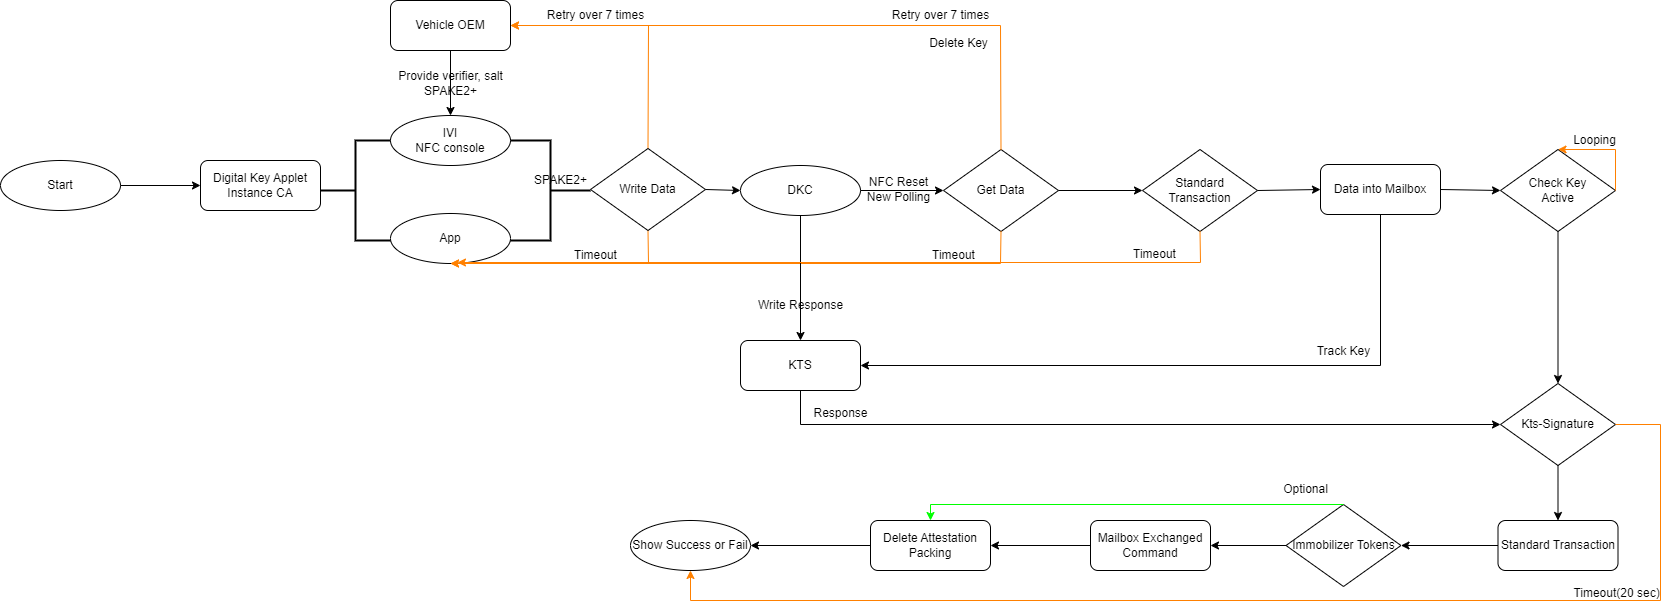

The diagram above was exported from draw.io. Its source (the exported page's mxGraphModel, read from the mxfile embedded in the PNG):
<mxGraphModel dx="1426" dy="903" grid="1" gridSize="10" guides="1" tooltips="1" connect="1" arrows="1" fold="1" page="1" pageScale="1" pageWidth="827" pageHeight="1169" background="#ffffff" math="0" shadow="0">
  <root>
    <mxCell id="0" />
    <mxCell id="1" parent="0" />
    <mxCell id="0n8VZnntUXMGH2_a13CR-2" value="Start" style="ellipse;whiteSpace=wrap;html=1;" vertex="1" parent="1">
      <mxGeometry x="100" y="280" width="120" height="50" as="geometry" />
    </mxCell>
    <mxCell id="0n8VZnntUXMGH2_a13CR-3" value="Digital Key Applet&lt;div&gt;Instance CA&lt;/div&gt;" style="rounded=1;whiteSpace=wrap;html=1;" vertex="1" parent="1">
      <mxGeometry x="300" y="280" width="120" height="50" as="geometry" />
    </mxCell>
    <mxCell id="0n8VZnntUXMGH2_a13CR-4" value="" style="endArrow=classic;html=1;rounded=0;exitX=1;exitY=0.5;exitDx=0;exitDy=0;entryX=0;entryY=0.5;entryDx=0;entryDy=0;" edge="1" parent="1" source="0n8VZnntUXMGH2_a13CR-2" target="0n8VZnntUXMGH2_a13CR-3">
      <mxGeometry width="50" height="50" relative="1" as="geometry">
        <mxPoint x="390" y="480" as="sourcePoint" />
        <mxPoint x="440" y="430" as="targetPoint" />
      </mxGeometry>
    </mxCell>
    <mxCell id="0n8VZnntUXMGH2_a13CR-5" value="IVI&lt;div&gt;NFC console&lt;/div&gt;" style="ellipse;whiteSpace=wrap;html=1;" vertex="1" parent="1">
      <mxGeometry x="490" y="235" width="120" height="50" as="geometry" />
    </mxCell>
    <mxCell id="0n8VZnntUXMGH2_a13CR-9" value="SPAKE2+" style="text;html=1;align=center;verticalAlign=middle;resizable=0;points=[];autosize=1;strokeColor=none;fillColor=none;" vertex="1" parent="1">
      <mxGeometry x="620" y="285" width="80" height="30" as="geometry" />
    </mxCell>
    <mxCell id="0n8VZnntUXMGH2_a13CR-10" value="App" style="ellipse;whiteSpace=wrap;html=1;" vertex="1" parent="1">
      <mxGeometry x="490" y="333" width="120" height="50" as="geometry" />
    </mxCell>
    <mxCell id="0n8VZnntUXMGH2_a13CR-11" value="" style="strokeWidth=2;html=1;shape=mxgraph.flowchart.annotation_2;align=left;labelPosition=right;pointerEvents=1;" vertex="1" parent="1">
      <mxGeometry x="420" y="260" width="70" height="100" as="geometry" />
    </mxCell>
    <mxCell id="0n8VZnntUXMGH2_a13CR-12" value="" style="strokeWidth=2;html=1;shape=mxgraph.flowchart.annotation_2;align=left;labelPosition=right;pointerEvents=1;rotation=-180;" vertex="1" parent="1">
      <mxGeometry x="610" y="260" width="80" height="100" as="geometry" />
    </mxCell>
    <mxCell id="0n8VZnntUXMGH2_a13CR-13" value="" style="endArrow=classic;html=1;rounded=0;exitX=0.5;exitY=1;exitDx=0;exitDy=0;entryX=0.5;entryY=1;entryDx=0;entryDy=0;strokeColor=#FF8000;" edge="1" parent="1" source="0n8VZnntUXMGH2_a13CR-20" target="0n8VZnntUXMGH2_a13CR-10">
      <mxGeometry width="50" height="50" relative="1" as="geometry">
        <mxPoint x="762" y="334" as="sourcePoint" />
        <mxPoint x="570" y="330" as="targetPoint" />
        <Array as="points">
          <mxPoint x="748" y="383" />
        </Array>
      </mxGeometry>
    </mxCell>
    <mxCell id="0n8VZnntUXMGH2_a13CR-14" value="Timeout" style="text;html=1;align=center;verticalAlign=middle;resizable=0;points=[];autosize=1;strokeColor=none;fillColor=none;" vertex="1" parent="1">
      <mxGeometry x="660" y="360" width="70" height="30" as="geometry" />
    </mxCell>
    <mxCell id="0n8VZnntUXMGH2_a13CR-15" value="Vehicle OEM" style="rounded=1;whiteSpace=wrap;html=1;" vertex="1" parent="1">
      <mxGeometry x="490" y="120" width="120" height="50" as="geometry" />
    </mxCell>
    <mxCell id="0n8VZnntUXMGH2_a13CR-16" value="" style="endArrow=classic;html=1;rounded=0;exitX=0.5;exitY=1;exitDx=0;exitDy=0;entryX=0.5;entryY=0;entryDx=0;entryDy=0;" edge="1" parent="1" source="0n8VZnntUXMGH2_a13CR-15" target="0n8VZnntUXMGH2_a13CR-5">
      <mxGeometry width="50" height="50" relative="1" as="geometry">
        <mxPoint x="460" y="180" as="sourcePoint" />
        <mxPoint x="510" y="130" as="targetPoint" />
      </mxGeometry>
    </mxCell>
    <mxCell id="0n8VZnntUXMGH2_a13CR-17" value="Provide verifier, salt&lt;div&gt;SPAKE2+&lt;/div&gt;" style="text;html=1;align=center;verticalAlign=middle;resizable=0;points=[];autosize=1;strokeColor=none;fillColor=none;" vertex="1" parent="1">
      <mxGeometry x="485" y="183" width="130" height="40" as="geometry" />
    </mxCell>
    <mxCell id="0n8VZnntUXMGH2_a13CR-18" value="" style="endArrow=classic;html=1;rounded=0;exitX=0.5;exitY=0;exitDx=0;exitDy=0;entryX=1;entryY=0.5;entryDx=0;entryDy=0;strokeColor=#FF8000;" edge="1" parent="1" source="0n8VZnntUXMGH2_a13CR-20" target="0n8VZnntUXMGH2_a13CR-15">
      <mxGeometry width="50" height="50" relative="1" as="geometry">
        <mxPoint x="759.96" y="280" as="sourcePoint" />
        <mxPoint x="710" y="130" as="targetPoint" />
        <Array as="points">
          <mxPoint x="748" y="145" />
        </Array>
      </mxGeometry>
    </mxCell>
    <mxCell id="0n8VZnntUXMGH2_a13CR-19" value="Retry over 7 times" style="text;html=1;align=center;verticalAlign=middle;resizable=0;points=[];autosize=1;strokeColor=none;fillColor=none;" vertex="1" parent="1">
      <mxGeometry x="635" y="120" width="120" height="30" as="geometry" />
    </mxCell>
    <mxCell id="0n8VZnntUXMGH2_a13CR-20" value="Write Data" style="rhombus;whiteSpace=wrap;html=1;" vertex="1" parent="1">
      <mxGeometry x="690" y="268" width="115" height="82" as="geometry" />
    </mxCell>
    <mxCell id="0n8VZnntUXMGH2_a13CR-21" value="DKC" style="ellipse;whiteSpace=wrap;html=1;" vertex="1" parent="1">
      <mxGeometry x="840" y="285" width="120" height="50" as="geometry" />
    </mxCell>
    <mxCell id="0n8VZnntUXMGH2_a13CR-22" value="" style="endArrow=classic;html=1;rounded=0;exitX=1;exitY=0.5;exitDx=0;exitDy=0;entryX=0;entryY=0.5;entryDx=0;entryDy=0;" edge="1" parent="1" source="0n8VZnntUXMGH2_a13CR-20" target="0n8VZnntUXMGH2_a13CR-21">
      <mxGeometry width="50" height="50" relative="1" as="geometry">
        <mxPoint x="660" y="470" as="sourcePoint" />
        <mxPoint x="710" y="420" as="targetPoint" />
      </mxGeometry>
    </mxCell>
    <mxCell id="0n8VZnntUXMGH2_a13CR-23" value="Get Data" style="rhombus;whiteSpace=wrap;html=1;" vertex="1" parent="1">
      <mxGeometry x="1043" y="269" width="115" height="82" as="geometry" />
    </mxCell>
    <mxCell id="0n8VZnntUXMGH2_a13CR-24" value="" style="endArrow=classic;html=1;rounded=0;entryX=0;entryY=0.5;entryDx=0;entryDy=0;exitX=1;exitY=0.5;exitDx=0;exitDy=0;" edge="1" parent="1" source="0n8VZnntUXMGH2_a13CR-21" target="0n8VZnntUXMGH2_a13CR-23">
      <mxGeometry width="50" height="50" relative="1" as="geometry">
        <mxPoint x="950" y="420" as="sourcePoint" />
        <mxPoint x="1000" y="370" as="targetPoint" />
      </mxGeometry>
    </mxCell>
    <mxCell id="0n8VZnntUXMGH2_a13CR-25" value="" style="endArrow=classic;html=1;rounded=0;exitX=0.5;exitY=1;exitDx=0;exitDy=0;entryX=0.5;entryY=1;entryDx=0;entryDy=0;strokeColor=#FF8000;" edge="1" parent="1" source="0n8VZnntUXMGH2_a13CR-23" target="0n8VZnntUXMGH2_a13CR-10">
      <mxGeometry width="50" height="50" relative="1" as="geometry">
        <mxPoint x="800" y="470" as="sourcePoint" />
        <mxPoint x="850" y="420" as="targetPoint" />
        <Array as="points">
          <mxPoint x="1100" y="383" />
        </Array>
      </mxGeometry>
    </mxCell>
    <mxCell id="0n8VZnntUXMGH2_a13CR-26" value="Timeout" style="text;html=1;align=center;verticalAlign=middle;resizable=0;points=[];autosize=1;strokeColor=none;fillColor=none;" vertex="1" parent="1">
      <mxGeometry x="1018" y="360" width="70" height="30" as="geometry" />
    </mxCell>
    <mxCell id="0n8VZnntUXMGH2_a13CR-27" value="" style="endArrow=classic;html=1;rounded=0;exitX=0.5;exitY=0;exitDx=0;exitDy=0;entryX=1;entryY=0.5;entryDx=0;entryDy=0;strokeColor=#FF8000;" edge="1" parent="1" source="0n8VZnntUXMGH2_a13CR-23" target="0n8VZnntUXMGH2_a13CR-15">
      <mxGeometry width="50" height="50" relative="1" as="geometry">
        <mxPoint x="890" y="470" as="sourcePoint" />
        <mxPoint x="940" y="420" as="targetPoint" />
        <Array as="points">
          <mxPoint x="1100" y="145" />
        </Array>
      </mxGeometry>
    </mxCell>
    <mxCell id="0n8VZnntUXMGH2_a13CR-28" value="Retry over 7 times" style="text;html=1;align=center;verticalAlign=middle;resizable=0;points=[];autosize=1;strokeColor=none;fillColor=none;" vertex="1" parent="1">
      <mxGeometry x="980" y="120" width="120" height="30" as="geometry" />
    </mxCell>
    <mxCell id="0n8VZnntUXMGH2_a13CR-29" value="Delete Key" style="text;html=1;align=center;verticalAlign=middle;resizable=0;points=[];autosize=1;strokeColor=none;fillColor=none;" vertex="1" parent="1">
      <mxGeometry x="1018" y="148" width="80" height="30" as="geometry" />
    </mxCell>
    <mxCell id="0n8VZnntUXMGH2_a13CR-30" value="KTS" style="rounded=1;whiteSpace=wrap;html=1;" vertex="1" parent="1">
      <mxGeometry x="840" y="460" width="120" height="50" as="geometry" />
    </mxCell>
    <mxCell id="0n8VZnntUXMGH2_a13CR-31" value="" style="endArrow=classic;html=1;rounded=0;entryX=0.5;entryY=0;entryDx=0;entryDy=0;exitX=0.5;exitY=1;exitDx=0;exitDy=0;" edge="1" parent="1" source="0n8VZnntUXMGH2_a13CR-21" target="0n8VZnntUXMGH2_a13CR-30">
      <mxGeometry width="50" height="50" relative="1" as="geometry">
        <mxPoint x="800" y="410" as="sourcePoint" />
        <mxPoint x="850" y="360" as="targetPoint" />
      </mxGeometry>
    </mxCell>
    <mxCell id="0n8VZnntUXMGH2_a13CR-32" value="Write Response" style="text;html=1;align=center;verticalAlign=middle;resizable=0;points=[];autosize=1;strokeColor=none;fillColor=none;" vertex="1" parent="1">
      <mxGeometry x="845" y="410" width="110" height="30" as="geometry" />
    </mxCell>
    <mxCell id="0n8VZnntUXMGH2_a13CR-33" value="Standard Transaction" style="rhombus;whiteSpace=wrap;html=1;" vertex="1" parent="1">
      <mxGeometry x="1242" y="269" width="115" height="82" as="geometry" />
    </mxCell>
    <mxCell id="0n8VZnntUXMGH2_a13CR-34" value="" style="endArrow=classic;html=1;rounded=0;entryX=0;entryY=0.5;entryDx=0;entryDy=0;exitX=1;exitY=0.5;exitDx=0;exitDy=0;" edge="1" parent="1" source="0n8VZnntUXMGH2_a13CR-23" target="0n8VZnntUXMGH2_a13CR-33">
      <mxGeometry width="50" height="50" relative="1" as="geometry">
        <mxPoint x="1080" y="460" as="sourcePoint" />
        <mxPoint x="1130" y="410" as="targetPoint" />
      </mxGeometry>
    </mxCell>
    <mxCell id="0n8VZnntUXMGH2_a13CR-35" value="" style="endArrow=classic;html=1;rounded=0;exitX=0.5;exitY=1;exitDx=0;exitDy=0;entryX=0.558;entryY=0.98;entryDx=0;entryDy=0;entryPerimeter=0;strokeColor=#FF8000;" edge="1" parent="1" source="0n8VZnntUXMGH2_a13CR-33" target="0n8VZnntUXMGH2_a13CR-10">
      <mxGeometry width="50" height="50" relative="1" as="geometry">
        <mxPoint x="1180" y="450" as="sourcePoint" />
        <mxPoint x="1230" y="400" as="targetPoint" />
        <Array as="points">
          <mxPoint x="1300" y="382" />
        </Array>
      </mxGeometry>
    </mxCell>
    <mxCell id="0n8VZnntUXMGH2_a13CR-36" value="Timeout" style="text;html=1;align=center;verticalAlign=middle;resizable=0;points=[];autosize=1;strokeColor=none;fillColor=none;" vertex="1" parent="1">
      <mxGeometry x="1219" y="359" width="70" height="30" as="geometry" />
    </mxCell>
    <mxCell id="0n8VZnntUXMGH2_a13CR-37" value="Data into Mailbox" style="rounded=1;whiteSpace=wrap;html=1;" vertex="1" parent="1">
      <mxGeometry x="1420" y="284" width="120" height="50" as="geometry" />
    </mxCell>
    <mxCell id="0n8VZnntUXMGH2_a13CR-38" value="" style="endArrow=classic;html=1;rounded=0;entryX=0;entryY=0.5;entryDx=0;entryDy=0;exitX=1;exitY=0.5;exitDx=0;exitDy=0;" edge="1" parent="1" source="0n8VZnntUXMGH2_a13CR-33" target="0n8VZnntUXMGH2_a13CR-37">
      <mxGeometry width="50" height="50" relative="1" as="geometry">
        <mxPoint x="1270" y="360" as="sourcePoint" />
        <mxPoint x="1320" y="310" as="targetPoint" />
      </mxGeometry>
    </mxCell>
    <mxCell id="0n8VZnntUXMGH2_a13CR-39" value="" style="endArrow=classic;html=1;rounded=0;exitX=0.5;exitY=1;exitDx=0;exitDy=0;entryX=1;entryY=0.5;entryDx=0;entryDy=0;" edge="1" parent="1" source="0n8VZnntUXMGH2_a13CR-37" target="0n8VZnntUXMGH2_a13CR-30">
      <mxGeometry width="50" height="50" relative="1" as="geometry">
        <mxPoint x="1300" y="410" as="sourcePoint" />
        <mxPoint x="1350" y="360" as="targetPoint" />
        <Array as="points">
          <mxPoint x="1480" y="485" />
        </Array>
      </mxGeometry>
    </mxCell>
    <mxCell id="0n8VZnntUXMGH2_a13CR-40" value="Track Key" style="text;html=1;align=center;verticalAlign=middle;resizable=0;points=[];autosize=1;strokeColor=none;fillColor=none;" vertex="1" parent="1">
      <mxGeometry x="1403" y="456" width="80" height="30" as="geometry" />
    </mxCell>
    <mxCell id="0n8VZnntUXMGH2_a13CR-41" value="NFC Reset&lt;div&gt;New Polling&lt;/div&gt;" style="text;html=1;align=center;verticalAlign=middle;resizable=0;points=[];autosize=1;strokeColor=none;fillColor=none;" vertex="1" parent="1">
      <mxGeometry x="953" y="289" width="90" height="40" as="geometry" />
    </mxCell>
    <mxCell id="0n8VZnntUXMGH2_a13CR-42" value="Check Key&lt;div&gt;Active&lt;/div&gt;" style="rhombus;whiteSpace=wrap;html=1;" vertex="1" parent="1">
      <mxGeometry x="1600" y="269" width="115" height="82" as="geometry" />
    </mxCell>
    <mxCell id="0n8VZnntUXMGH2_a13CR-43" value="" style="endArrow=classic;html=1;rounded=0;entryX=0;entryY=0.5;entryDx=0;entryDy=0;exitX=1;exitY=0.5;exitDx=0;exitDy=0;" edge="1" parent="1" source="0n8VZnntUXMGH2_a13CR-37" target="0n8VZnntUXMGH2_a13CR-42">
      <mxGeometry width="50" height="50" relative="1" as="geometry">
        <mxPoint x="1510" y="410" as="sourcePoint" />
        <mxPoint x="1560" y="360" as="targetPoint" />
      </mxGeometry>
    </mxCell>
    <mxCell id="0n8VZnntUXMGH2_a13CR-44" value="" style="endArrow=classic;html=1;rounded=0;exitX=1;exitY=0.5;exitDx=0;exitDy=0;entryX=0.5;entryY=0;entryDx=0;entryDy=0;strokeColor=#FF8000;" edge="1" parent="1" source="0n8VZnntUXMGH2_a13CR-42" target="0n8VZnntUXMGH2_a13CR-42">
      <mxGeometry width="50" height="50" relative="1" as="geometry">
        <mxPoint x="1760" y="340" as="sourcePoint" />
        <mxPoint x="1810" y="290" as="targetPoint" />
        <Array as="points">
          <mxPoint x="1715" y="269" />
        </Array>
      </mxGeometry>
    </mxCell>
    <mxCell id="0n8VZnntUXMGH2_a13CR-45" value="Looping" style="text;html=1;align=center;verticalAlign=middle;resizable=0;points=[];autosize=1;strokeColor=none;fillColor=none;" vertex="1" parent="1">
      <mxGeometry x="1659" y="245" width="70" height="30" as="geometry" />
    </mxCell>
    <mxCell id="0n8VZnntUXMGH2_a13CR-46" value="Kts-Signature" style="rhombus;whiteSpace=wrap;html=1;" vertex="1" parent="1">
      <mxGeometry x="1600" y="503" width="115" height="82" as="geometry" />
    </mxCell>
    <mxCell id="0n8VZnntUXMGH2_a13CR-47" value="" style="endArrow=classic;html=1;rounded=0;exitX=0.5;exitY=1;exitDx=0;exitDy=0;entryX=0.5;entryY=0;entryDx=0;entryDy=0;" edge="1" parent="1" source="0n8VZnntUXMGH2_a13CR-42" target="0n8VZnntUXMGH2_a13CR-46">
      <mxGeometry width="50" height="50" relative="1" as="geometry">
        <mxPoint x="1540" y="450" as="sourcePoint" />
        <mxPoint x="1590" y="400" as="targetPoint" />
      </mxGeometry>
    </mxCell>
    <mxCell id="0n8VZnntUXMGH2_a13CR-48" value="" style="endArrow=classic;html=1;rounded=0;exitX=0.5;exitY=1;exitDx=0;exitDy=0;entryX=0;entryY=0.5;entryDx=0;entryDy=0;" edge="1" parent="1" source="0n8VZnntUXMGH2_a13CR-30" target="0n8VZnntUXMGH2_a13CR-46">
      <mxGeometry width="50" height="50" relative="1" as="geometry">
        <mxPoint x="970" y="570" as="sourcePoint" />
        <mxPoint x="1020" y="520" as="targetPoint" />
        <Array as="points">
          <mxPoint x="900" y="544" />
        </Array>
      </mxGeometry>
    </mxCell>
    <mxCell id="0n8VZnntUXMGH2_a13CR-49" value="Response" style="text;html=1;align=center;verticalAlign=middle;resizable=0;points=[];autosize=1;strokeColor=none;fillColor=none;" vertex="1" parent="1">
      <mxGeometry x="900" y="518" width="80" height="30" as="geometry" />
    </mxCell>
    <mxCell id="0n8VZnntUXMGH2_a13CR-50" value="Standard Transaction" style="rounded=1;whiteSpace=wrap;html=1;" vertex="1" parent="1">
      <mxGeometry x="1597.5" y="640" width="120" height="50" as="geometry" />
    </mxCell>
    <mxCell id="0n8VZnntUXMGH2_a13CR-51" value="" style="endArrow=classic;html=1;rounded=0;exitX=0.5;exitY=1;exitDx=0;exitDy=0;entryX=0.5;entryY=0;entryDx=0;entryDy=0;" edge="1" parent="1" source="0n8VZnntUXMGH2_a13CR-46" target="0n8VZnntUXMGH2_a13CR-50">
      <mxGeometry width="50" height="50" relative="1" as="geometry">
        <mxPoint x="1500" y="640" as="sourcePoint" />
        <mxPoint x="1550" y="590" as="targetPoint" />
      </mxGeometry>
    </mxCell>
    <mxCell id="0n8VZnntUXMGH2_a13CR-52" value="Immobilizer Tokens" style="rhombus;whiteSpace=wrap;html=1;" vertex="1" parent="1">
      <mxGeometry x="1385.5" y="624" width="115" height="82" as="geometry" />
    </mxCell>
    <mxCell id="0n8VZnntUXMGH2_a13CR-53" value="Mailbox&amp;nbsp;&lt;span style=&quot;background-color: transparent; color: light-dark(rgb(0, 0, 0), rgb(255, 255, 255));&quot;&gt;Exchanged Command&lt;/span&gt;" style="rounded=1;whiteSpace=wrap;html=1;" vertex="1" parent="1">
      <mxGeometry x="1190" y="640" width="120" height="50" as="geometry" />
    </mxCell>
    <mxCell id="0n8VZnntUXMGH2_a13CR-54" value="" style="endArrow=classic;html=1;rounded=0;exitX=0;exitY=0.5;exitDx=0;exitDy=0;entryX=1;entryY=0.5;entryDx=0;entryDy=0;" edge="1" parent="1" source="0n8VZnntUXMGH2_a13CR-50" target="0n8VZnntUXMGH2_a13CR-52">
      <mxGeometry width="50" height="50" relative="1" as="geometry">
        <mxPoint x="1510" y="660" as="sourcePoint" />
        <mxPoint x="1560" y="610" as="targetPoint" />
      </mxGeometry>
    </mxCell>
    <mxCell id="0n8VZnntUXMGH2_a13CR-55" value="" style="endArrow=classic;html=1;rounded=0;exitX=0;exitY=0.5;exitDx=0;exitDy=0;entryX=1;entryY=0.5;entryDx=0;entryDy=0;" edge="1" parent="1" source="0n8VZnntUXMGH2_a13CR-52" target="0n8VZnntUXMGH2_a13CR-53">
      <mxGeometry width="50" height="50" relative="1" as="geometry">
        <mxPoint x="1310" y="630" as="sourcePoint" />
        <mxPoint x="1360" y="580" as="targetPoint" />
      </mxGeometry>
    </mxCell>
    <mxCell id="0n8VZnntUXMGH2_a13CR-56" value="Delete Attestation Packing" style="rounded=1;whiteSpace=wrap;html=1;" vertex="1" parent="1">
      <mxGeometry x="970" y="640" width="120" height="50" as="geometry" />
    </mxCell>
    <mxCell id="0n8VZnntUXMGH2_a13CR-57" value="" style="endArrow=classic;html=1;rounded=0;exitX=0;exitY=0.5;exitDx=0;exitDy=0;entryX=1;entryY=0.5;entryDx=0;entryDy=0;" edge="1" parent="1" source="0n8VZnntUXMGH2_a13CR-53" target="0n8VZnntUXMGH2_a13CR-56">
      <mxGeometry width="50" height="50" relative="1" as="geometry">
        <mxPoint x="1160" y="640" as="sourcePoint" />
        <mxPoint x="1210" y="590" as="targetPoint" />
      </mxGeometry>
    </mxCell>
    <mxCell id="0n8VZnntUXMGH2_a13CR-58" value="" style="endArrow=classic;html=1;rounded=0;exitX=0.5;exitY=0;exitDx=0;exitDy=0;entryX=0.5;entryY=0;entryDx=0;entryDy=0;strokeColor=#00FF00;" edge="1" parent="1" source="0n8VZnntUXMGH2_a13CR-52" target="0n8VZnntUXMGH2_a13CR-56">
      <mxGeometry width="50" height="50" relative="1" as="geometry">
        <mxPoint x="1420" y="620" as="sourcePoint" />
        <mxPoint x="1470" y="570" as="targetPoint" />
        <Array as="points">
          <mxPoint x="1030" y="624" />
        </Array>
      </mxGeometry>
    </mxCell>
    <mxCell id="0n8VZnntUXMGH2_a13CR-59" value="Show Success or Fail" style="ellipse;whiteSpace=wrap;html=1;" vertex="1" parent="1">
      <mxGeometry x="730" y="640" width="120" height="50" as="geometry" />
    </mxCell>
    <mxCell id="0n8VZnntUXMGH2_a13CR-60" value="" style="endArrow=classic;html=1;rounded=0;exitX=0;exitY=0.5;exitDx=0;exitDy=0;entryX=1;entryY=0.5;entryDx=0;entryDy=0;" edge="1" parent="1" source="0n8VZnntUXMGH2_a13CR-56" target="0n8VZnntUXMGH2_a13CR-59">
      <mxGeometry width="50" height="50" relative="1" as="geometry">
        <mxPoint x="900" y="630" as="sourcePoint" />
        <mxPoint x="950" y="580" as="targetPoint" />
      </mxGeometry>
    </mxCell>
    <mxCell id="0n8VZnntUXMGH2_a13CR-61" value="" style="endArrow=classic;html=1;rounded=0;exitX=1;exitY=0.5;exitDx=0;exitDy=0;entryX=0.5;entryY=1;entryDx=0;entryDy=0;strokeColor=#FF8000;" edge="1" parent="1" source="0n8VZnntUXMGH2_a13CR-46" target="0n8VZnntUXMGH2_a13CR-59">
      <mxGeometry width="50" height="50" relative="1" as="geometry">
        <mxPoint x="1780" y="530" as="sourcePoint" />
        <mxPoint x="1830" y="480" as="targetPoint" />
        <Array as="points">
          <mxPoint x="1760" y="544" />
          <mxPoint x="1760" y="720" />
          <mxPoint x="790" y="720" />
        </Array>
      </mxGeometry>
    </mxCell>
    <mxCell id="0n8VZnntUXMGH2_a13CR-63" value="Timeout(20 sec)" style="text;html=1;align=center;verticalAlign=middle;resizable=0;points=[];autosize=1;strokeColor=none;fillColor=none;" vertex="1" parent="1">
      <mxGeometry x="1661" y="698" width="110" height="30" as="geometry" />
    </mxCell>
    <mxCell id="0n8VZnntUXMGH2_a13CR-64" value="Optional" style="text;html=1;align=center;verticalAlign=middle;resizable=0;points=[];autosize=1;strokeColor=none;fillColor=none;" vertex="1" parent="1">
      <mxGeometry x="1370" y="594" width="70" height="30" as="geometry" />
    </mxCell>
  </root>
</mxGraphModel>